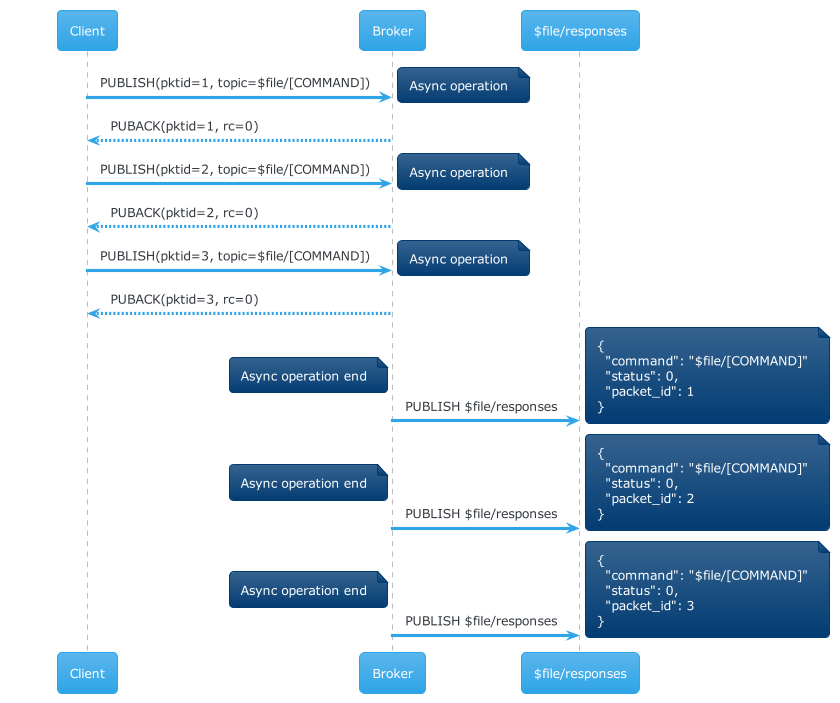

The diagram above was rendered by PlantUML. Its source (embedded in the PNG):
@startuml
!theme cerulean
Client -> Broker: PUBLISH(pktid=1, topic=$file/[COMMAND])
note right
Async operation
end note
Broker --> Client: PUBACK(pktid=1, rc=0)
Client -> Broker: PUBLISH(pktid=2, topic=$file/[COMMAND])
note right
Async operation
end note
Broker --> Client: PUBACK(pktid=2, rc=0)
Client -> Broker: PUBLISH(pktid=3, topic=$file/[COMMAND])
note right
Async operation
end note
Broker --> Client: PUBACK(pktid=3, rc=0)


Broker -> "$file/responses": PUBLISH $file/responses
note left
Async operation end
end note
note right
{
  "command": "$file/[COMMAND]"
  "status": 0,
  "packet_id": 1
}
end note
Broker -> "$file/responses": PUBLISH $file/responses
note left
Async operation end
end note
note right
{
  "command": "$file/[COMMAND]"
  "status": 0,
  "packet_id": 2
}
end note
Broker -> "$file/responses": PUBLISH $file/responses
note left
Async operation end
end note
note right
{
  "command": "$file/[COMMAND]"
  "status": 0,
  "packet_id": 3
}
end note
@enduml